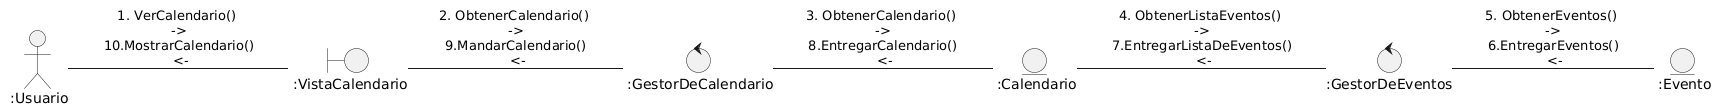

The diagram above was rendered by PlantUML. Its source (embedded in the PNG):
@startuml
left to right direction

Actor " :Usuario" as user

boundary " :VistaCalendario" as IC

control " :GestorDeCalendario" as CC

entity " :Calendario" as C
entity " :Evento" as E 
control ":GestorDeEventos" as GE
user -- IC: "1. VerCalendario() \n -> \n 10.MostrarCalendario() \n <-"
IC -- CC: "2. ObtenerCalendario() \n -> \n 9.MandarCalendario() \n <-"
CC -- C: "3. ObtenerCalendario() \n -> \n 8.EntregarCalendario() \n <-"

GE -- E : "5. ObtenerEventos() \n -> \n 6.EntregarEventos() \n <-"
C -- GE: "4. ObtenerListaEventos() \n -> \n 7.EntregarListaDeEventos() \n <-"
@enduml